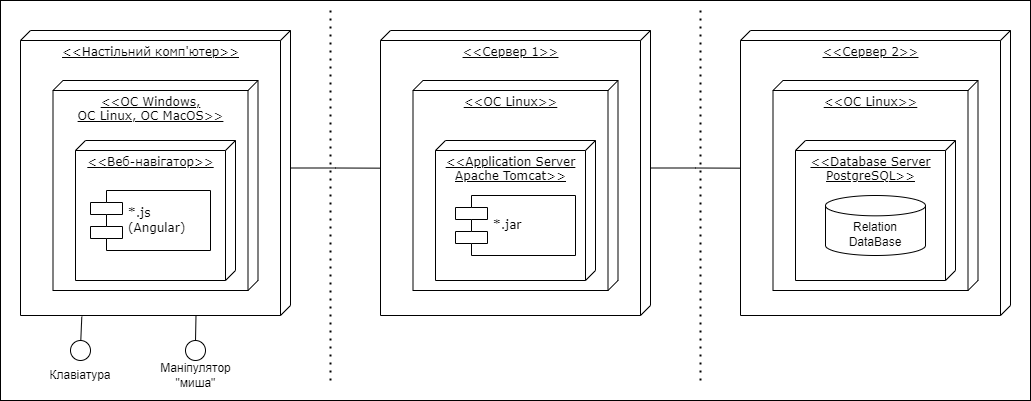

The diagram above was exported from draw.io. Its source (the exported page's mxGraphModel, read from the mxfile embedded in the PNG):
<mxGraphModel dx="1193" dy="624" grid="1" gridSize="10" guides="1" tooltips="1" connect="1" arrows="1" fold="1" page="1" pageScale="1" pageWidth="1100" pageHeight="850" background="none" math="0" shadow="0">
  <root>
    <mxCell id="0" />
    <mxCell id="1" parent="0" />
    <mxCell id="B2rJfK-_Js6M0tZcQULN-28" value="" style="rounded=0;whiteSpace=wrap;html=1;" vertex="1" parent="1">
      <mxGeometry x="70" y="10" width="1030" height="400" as="geometry" />
    </mxCell>
    <mxCell id="B2rJfK-_Js6M0tZcQULN-2" value="&amp;lt;&amp;lt;Настільний комп'ютер&amp;gt;&amp;gt;" style="verticalAlign=top;align=center;spacingTop=8;spacingLeft=2;spacingRight=12;shape=cube;size=10;direction=south;fontStyle=4;html=1;rounded=0;shadow=0;comic=0;labelBackgroundColor=none;strokeWidth=1;fontFamily=Verdana;fontSize=12" vertex="1" parent="1">
      <mxGeometry x="90" y="40" width="270" height="285" as="geometry" />
    </mxCell>
    <mxCell id="39150e848f15840c-1" value="&amp;lt;&amp;lt;OC Windows,&lt;br&gt;OC Linux, OC MacOS&amp;gt;&amp;gt;" style="verticalAlign=top;align=center;spacingTop=8;spacingLeft=2;spacingRight=12;shape=cube;size=10;direction=south;fontStyle=4;html=1;rounded=0;shadow=0;comic=0;labelBackgroundColor=none;strokeWidth=1;fontFamily=Verdana;fontSize=12" parent="1" vertex="1">
      <mxGeometry x="122.5" y="90" width="205" height="210" as="geometry" />
    </mxCell>
    <mxCell id="39150e848f15840c-6" value="" style="ellipse;whiteSpace=wrap;html=1;rounded=0;shadow=0;comic=0;labelBackgroundColor=none;strokeWidth=1;fontFamily=Verdana;fontSize=12;align=center;" parent="1" vertex="1">
      <mxGeometry x="140" y="350" width="20" height="20" as="geometry" />
    </mxCell>
    <mxCell id="B2rJfK-_Js6M0tZcQULN-1" value="&amp;lt;&amp;lt;Веб-навігатор&amp;gt;&amp;gt;" style="verticalAlign=top;align=center;spacingTop=8;spacingLeft=2;spacingRight=12;shape=cube;size=10;direction=south;fontStyle=4;html=1;rounded=0;shadow=0;comic=0;labelBackgroundColor=none;strokeWidth=1;fontFamily=Verdana;fontSize=12" vertex="1" parent="1">
      <mxGeometry x="145" y="150" width="160" height="140" as="geometry" />
    </mxCell>
    <mxCell id="39150e848f15840c-5" value="*.js&lt;br&gt;(Angular)" style="shape=component;align=left;spacingLeft=36;rounded=0;shadow=0;comic=0;labelBackgroundColor=none;strokeWidth=1;fontFamily=Verdana;fontSize=12;html=1;" parent="1" vertex="1">
      <mxGeometry x="160" y="200" width="120" height="60" as="geometry" />
    </mxCell>
    <mxCell id="B2rJfK-_Js6M0tZcQULN-3" style="rounded=0;orthogonalLoop=1;jettySize=auto;html=1;entryX=1.004;entryY=0.773;entryDx=0;entryDy=0;entryPerimeter=0;endArrow=none;endFill=0;" edge="1" parent="1" source="39150e848f15840c-6" target="B2rJfK-_Js6M0tZcQULN-2">
      <mxGeometry relative="1" as="geometry" />
    </mxCell>
    <mxCell id="B2rJfK-_Js6M0tZcQULN-4" value="" style="ellipse;whiteSpace=wrap;html=1;rounded=0;shadow=0;comic=0;labelBackgroundColor=none;strokeWidth=1;fontFamily=Verdana;fontSize=12;align=center;" vertex="1" parent="1">
      <mxGeometry x="255" y="350" width="20" height="20" as="geometry" />
    </mxCell>
    <mxCell id="B2rJfK-_Js6M0tZcQULN-5" style="rounded=0;orthogonalLoop=1;jettySize=auto;html=1;entryX=0.999;entryY=0.35;entryDx=0;entryDy=0;entryPerimeter=0;endArrow=none;endFill=0;" edge="1" parent="1" source="B2rJfK-_Js6M0tZcQULN-4" target="B2rJfK-_Js6M0tZcQULN-2">
      <mxGeometry relative="1" as="geometry" />
    </mxCell>
    <mxCell id="B2rJfK-_Js6M0tZcQULN-6" value="Клавіатура" style="text;html=1;strokeColor=none;fillColor=none;align=center;verticalAlign=middle;whiteSpace=wrap;rounded=0;" vertex="1" parent="1">
      <mxGeometry x="120" y="370" width="60" height="30" as="geometry" />
    </mxCell>
    <mxCell id="B2rJfK-_Js6M0tZcQULN-8" value="Маніпулятор &quot;миша&quot;" style="text;html=1;strokeColor=none;fillColor=none;align=center;verticalAlign=middle;whiteSpace=wrap;rounded=0;" vertex="1" parent="1">
      <mxGeometry x="227.5" y="370" width="75" height="30" as="geometry" />
    </mxCell>
    <mxCell id="B2rJfK-_Js6M0tZcQULN-13" value="&amp;lt;&amp;lt;Сервер 1&amp;gt;&amp;gt;" style="verticalAlign=top;align=center;spacingTop=8;spacingLeft=2;spacingRight=12;shape=cube;size=10;direction=south;fontStyle=4;html=1;rounded=0;shadow=0;comic=0;labelBackgroundColor=none;strokeWidth=1;fontFamily=Verdana;fontSize=12" vertex="1" parent="1">
      <mxGeometry x="450" y="40" width="270" height="285" as="geometry" />
    </mxCell>
    <mxCell id="B2rJfK-_Js6M0tZcQULN-14" value="&amp;lt;&amp;lt;OC Linux&amp;gt;&amp;gt;" style="verticalAlign=top;align=center;spacingTop=8;spacingLeft=2;spacingRight=12;shape=cube;size=10;direction=south;fontStyle=4;html=1;rounded=0;shadow=0;comic=0;labelBackgroundColor=none;strokeWidth=1;fontFamily=Verdana;fontSize=12" vertex="1" parent="1">
      <mxGeometry x="482.5" y="90" width="205" height="210" as="geometry" />
    </mxCell>
    <mxCell id="B2rJfK-_Js6M0tZcQULN-15" value="&amp;lt;&amp;lt;Application Server&lt;br&gt;Apache Tomcat&amp;gt;&amp;gt;" style="verticalAlign=top;align=center;spacingTop=8;spacingLeft=2;spacingRight=12;shape=cube;size=10;direction=south;fontStyle=4;html=1;rounded=0;shadow=0;comic=0;labelBackgroundColor=none;strokeWidth=1;fontFamily=Verdana;fontSize=12" vertex="1" parent="1">
      <mxGeometry x="505" y="150" width="160" height="140" as="geometry" />
    </mxCell>
    <mxCell id="B2rJfK-_Js6M0tZcQULN-16" value="*.jar" style="shape=component;align=left;spacingLeft=36;rounded=0;shadow=0;comic=0;labelBackgroundColor=none;strokeWidth=1;fontFamily=Verdana;fontSize=12;html=1;" vertex="1" parent="1">
      <mxGeometry x="525" y="205" width="120" height="60" as="geometry" />
    </mxCell>
    <mxCell id="B2rJfK-_Js6M0tZcQULN-17" value="&amp;lt;&amp;lt;Сервер 2&amp;gt;&amp;gt;" style="verticalAlign=top;align=center;spacingTop=8;spacingLeft=2;spacingRight=12;shape=cube;size=10;direction=south;fontStyle=4;html=1;rounded=0;shadow=0;comic=0;labelBackgroundColor=none;strokeWidth=1;fontFamily=Verdana;fontSize=12" vertex="1" parent="1">
      <mxGeometry x="810" y="40" width="270" height="285" as="geometry" />
    </mxCell>
    <mxCell id="B2rJfK-_Js6M0tZcQULN-18" value="&amp;lt;&amp;lt;OC Linux&amp;gt;&amp;gt;" style="verticalAlign=top;align=center;spacingTop=8;spacingLeft=2;spacingRight=12;shape=cube;size=10;direction=south;fontStyle=4;html=1;rounded=0;shadow=0;comic=0;labelBackgroundColor=none;strokeWidth=1;fontFamily=Verdana;fontSize=12" vertex="1" parent="1">
      <mxGeometry x="842.5" y="90" width="205" height="210" as="geometry" />
    </mxCell>
    <mxCell id="B2rJfK-_Js6M0tZcQULN-19" value="&amp;lt;&amp;lt;Database Server &lt;br&gt;PostgreSQL&amp;gt;&amp;gt;" style="verticalAlign=top;align=center;spacingTop=8;spacingLeft=2;spacingRight=12;shape=cube;size=10;direction=south;fontStyle=4;html=1;rounded=0;shadow=0;comic=0;labelBackgroundColor=none;strokeWidth=1;fontFamily=Verdana;fontSize=12" vertex="1" parent="1">
      <mxGeometry x="865" y="150" width="160" height="140" as="geometry" />
    </mxCell>
    <mxCell id="B2rJfK-_Js6M0tZcQULN-21" value="Relation DataBase" style="shape=cylinder3;whiteSpace=wrap;html=1;boundedLbl=1;backgroundOutline=1;size=10.166666666666657;" vertex="1" parent="1">
      <mxGeometry x="895" y="205" width="100" height="60" as="geometry" />
    </mxCell>
    <mxCell id="B2rJfK-_Js6M0tZcQULN-22" style="edgeStyle=orthogonalEdgeStyle;rounded=0;orthogonalLoop=1;jettySize=auto;html=1;exitX=0;exitY=0;exitDx=137.5;exitDy=0;exitPerimeter=0;entryX=0.483;entryY=1.002;entryDx=0;entryDy=0;entryPerimeter=0;endArrow=none;endFill=0;" edge="1" parent="1" source="B2rJfK-_Js6M0tZcQULN-2" target="B2rJfK-_Js6M0tZcQULN-13">
      <mxGeometry relative="1" as="geometry" />
    </mxCell>
    <mxCell id="B2rJfK-_Js6M0tZcQULN-23" style="edgeStyle=orthogonalEdgeStyle;rounded=0;orthogonalLoop=1;jettySize=auto;html=1;exitX=0;exitY=0;exitDx=137.5;exitDy=0;exitPerimeter=0;entryX=0.483;entryY=1.002;entryDx=0;entryDy=0;entryPerimeter=0;endArrow=none;endFill=0;" edge="1" parent="1" source="B2rJfK-_Js6M0tZcQULN-13" target="B2rJfK-_Js6M0tZcQULN-17">
      <mxGeometry relative="1" as="geometry" />
    </mxCell>
    <mxCell id="B2rJfK-_Js6M0tZcQULN-24" value="" style="endArrow=none;dashed=1;html=1;dashPattern=1 3;strokeWidth=2;rounded=0;" edge="1" parent="1">
      <mxGeometry width="50" height="50" relative="1" as="geometry">
        <mxPoint x="400" y="390" as="sourcePoint" />
        <mxPoint x="400" y="20" as="targetPoint" />
      </mxGeometry>
    </mxCell>
    <mxCell id="B2rJfK-_Js6M0tZcQULN-25" value="" style="endArrow=none;dashed=1;html=1;dashPattern=1 3;strokeWidth=2;rounded=0;" edge="1" parent="1">
      <mxGeometry width="50" height="50" relative="1" as="geometry">
        <mxPoint x="770" y="390" as="sourcePoint" />
        <mxPoint x="770" y="20" as="targetPoint" />
      </mxGeometry>
    </mxCell>
  </root>
</mxGraphModel>